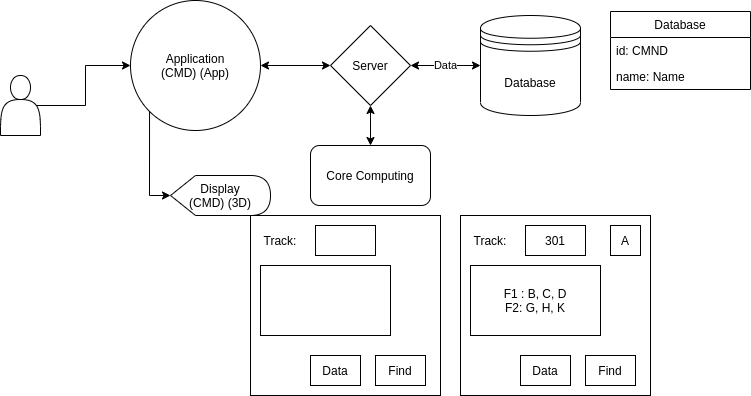

The diagram above was exported from draw.io. Its source (the exported page's mxGraphModel, read from the mxfile embedded in the PNG):
<mxGraphModel dx="1108" dy="521" grid="1" gridSize="10" guides="1" tooltips="1" connect="1" arrows="1" fold="1" page="1" pageScale="1" pageWidth="827" pageHeight="1169" math="0" shadow="0">
  <root>
    <mxCell id="WIyWlLk6GJQsqaUBKTNV-0" />
    <mxCell id="WIyWlLk6GJQsqaUBKTNV-1" parent="WIyWlLk6GJQsqaUBKTNV-0" />
    <mxCell id="bJM_hygzHNUX3sWeh3kL-9" value="" style="edgeStyle=orthogonalEdgeStyle;rounded=0;orthogonalLoop=1;jettySize=auto;html=1;exitX=0;exitY=1;exitDx=0;exitDy=0;entryX=0;entryY=0.5;entryDx=0;entryDy=0;entryPerimeter=0;" parent="WIyWlLk6GJQsqaUBKTNV-1" source="bJM_hygzHNUX3sWeh3kL-1" target="bJM_hygzHNUX3sWeh3kL-6" edge="1">
      <mxGeometry relative="1" as="geometry" />
    </mxCell>
    <mxCell id="bJM_hygzHNUX3sWeh3kL-1" value="Application&lt;br&gt;(CMD) (App)" style="ellipse;whiteSpace=wrap;html=1;aspect=fixed;" parent="WIyWlLk6GJQsqaUBKTNV-1" vertex="1">
      <mxGeometry x="160" y="105" width="130" height="130" as="geometry" />
    </mxCell>
    <mxCell id="bJM_hygzHNUX3sWeh3kL-4" value="Database" style="shape=datastore;whiteSpace=wrap;html=1;" parent="WIyWlLk6GJQsqaUBKTNV-1" vertex="1">
      <mxGeometry x="510" y="120" width="100" height="100" as="geometry" />
    </mxCell>
    <mxCell id="bJM_hygzHNUX3sWeh3kL-5" value="Core Computing" style="rounded=1;whiteSpace=wrap;html=1;" parent="WIyWlLk6GJQsqaUBKTNV-1" vertex="1">
      <mxGeometry x="340" y="250" width="120" height="60" as="geometry" />
    </mxCell>
    <mxCell id="bJM_hygzHNUX3sWeh3kL-6" value="Display&lt;br&gt;(CMD) (3D)" style="shape=display;whiteSpace=wrap;html=1;" parent="WIyWlLk6GJQsqaUBKTNV-1" vertex="1">
      <mxGeometry x="200" y="280" width="100" height="40" as="geometry" />
    </mxCell>
    <mxCell id="bJM_hygzHNUX3sWeh3kL-8" style="edgeStyle=orthogonalEdgeStyle;rounded=0;orthogonalLoop=1;jettySize=auto;html=1;exitX=0.9;exitY=0.5;exitDx=0;exitDy=0;exitPerimeter=0;entryX=0;entryY=0.5;entryDx=0;entryDy=0;" parent="WIyWlLk6GJQsqaUBKTNV-1" source="bJM_hygzHNUX3sWeh3kL-7" target="bJM_hygzHNUX3sWeh3kL-1" edge="1">
      <mxGeometry relative="1" as="geometry" />
    </mxCell>
    <mxCell id="bJM_hygzHNUX3sWeh3kL-7" value="" style="shape=actor;whiteSpace=wrap;html=1;" parent="WIyWlLk6GJQsqaUBKTNV-1" vertex="1">
      <mxGeometry x="30" y="180" width="40" height="60" as="geometry" />
    </mxCell>
    <mxCell id="bJM_hygzHNUX3sWeh3kL-10" value="Server" style="rhombus;whiteSpace=wrap;html=1;" parent="WIyWlLk6GJQsqaUBKTNV-1" vertex="1">
      <mxGeometry x="360" y="130" width="80" height="80" as="geometry" />
    </mxCell>
    <mxCell id="bJM_hygzHNUX3sWeh3kL-14" value="" style="endArrow=classic;startArrow=classic;html=1;entryX=0;entryY=0.5;entryDx=0;entryDy=0;exitX=1;exitY=0.5;exitDx=0;exitDy=0;" parent="WIyWlLk6GJQsqaUBKTNV-1" edge="1">
      <mxGeometry width="50" height="50" relative="1" as="geometry">
        <mxPoint x="290" y="170" as="sourcePoint" />
        <mxPoint x="360" y="170" as="targetPoint" />
      </mxGeometry>
    </mxCell>
    <mxCell id="bJM_hygzHNUX3sWeh3kL-15" value="Data" style="endArrow=classic;startArrow=classic;html=1;exitX=1;exitY=0.5;exitDx=0;exitDy=0;entryX=0;entryY=0.5;entryDx=0;entryDy=0;" parent="WIyWlLk6GJQsqaUBKTNV-1" source="bJM_hygzHNUX3sWeh3kL-10" target="bJM_hygzHNUX3sWeh3kL-4" edge="1">
      <mxGeometry width="50" height="50" relative="1" as="geometry">
        <mxPoint x="440" y="120" as="sourcePoint" />
        <mxPoint x="490" y="70" as="targetPoint" />
      </mxGeometry>
    </mxCell>
    <mxCell id="bJM_hygzHNUX3sWeh3kL-16" value="&lt;br&gt;" style="endArrow=classic;startArrow=classic;html=1;entryX=0.5;entryY=1;entryDx=0;entryDy=0;exitX=0.5;exitY=0;exitDx=0;exitDy=0;" parent="WIyWlLk6GJQsqaUBKTNV-1" source="bJM_hygzHNUX3sWeh3kL-5" target="bJM_hygzHNUX3sWeh3kL-10" edge="1">
      <mxGeometry width="50" height="50" relative="1" as="geometry">
        <mxPoint x="360" y="230" as="sourcePoint" />
        <mxPoint x="410" y="180" as="targetPoint" />
      </mxGeometry>
    </mxCell>
    <mxCell id="bJM_hygzHNUX3sWeh3kL-17" value="" style="rounded=0;whiteSpace=wrap;html=1;" parent="WIyWlLk6GJQsqaUBKTNV-1" vertex="1">
      <mxGeometry x="490" y="320" width="190" height="180" as="geometry" />
    </mxCell>
    <mxCell id="bJM_hygzHNUX3sWeh3kL-18" value="301" style="rounded=0;whiteSpace=wrap;html=1;" parent="WIyWlLk6GJQsqaUBKTNV-1" vertex="1">
      <mxGeometry x="555" y="330" width="60" height="30" as="geometry" />
    </mxCell>
    <mxCell id="bJM_hygzHNUX3sWeh3kL-19" value="Track:" style="text;html=1;strokeColor=none;fillColor=none;align=center;verticalAlign=middle;whiteSpace=wrap;rounded=0;" parent="WIyWlLk6GJQsqaUBKTNV-1" vertex="1">
      <mxGeometry x="500" y="335" width="40" height="20" as="geometry" />
    </mxCell>
    <mxCell id="bJM_hygzHNUX3sWeh3kL-20" value="Find" style="rounded=0;whiteSpace=wrap;html=1;" parent="WIyWlLk6GJQsqaUBKTNV-1" vertex="1">
      <mxGeometry x="615" y="460" width="50" height="30" as="geometry" />
    </mxCell>
    <mxCell id="bJM_hygzHNUX3sWeh3kL-21" value="F1 : B, C, D&lt;br&gt;F2: G, H, K" style="rounded=0;whiteSpace=wrap;html=1;" parent="WIyWlLk6GJQsqaUBKTNV-1" vertex="1">
      <mxGeometry x="500" y="370" width="130" height="70" as="geometry" />
    </mxCell>
    <mxCell id="bJM_hygzHNUX3sWeh3kL-22" value="" style="rounded=0;whiteSpace=wrap;html=1;" parent="WIyWlLk6GJQsqaUBKTNV-1" vertex="1">
      <mxGeometry x="280" y="320" width="190" height="180" as="geometry" />
    </mxCell>
    <mxCell id="bJM_hygzHNUX3sWeh3kL-23" value="" style="rounded=0;whiteSpace=wrap;html=1;" parent="WIyWlLk6GJQsqaUBKTNV-1" vertex="1">
      <mxGeometry x="345" y="330" width="60" height="30" as="geometry" />
    </mxCell>
    <mxCell id="bJM_hygzHNUX3sWeh3kL-24" value="Track:" style="text;html=1;strokeColor=none;fillColor=none;align=center;verticalAlign=middle;whiteSpace=wrap;rounded=0;" parent="WIyWlLk6GJQsqaUBKTNV-1" vertex="1">
      <mxGeometry x="290" y="335" width="40" height="20" as="geometry" />
    </mxCell>
    <mxCell id="bJM_hygzHNUX3sWeh3kL-25" value="Find" style="rounded=0;whiteSpace=wrap;html=1;" parent="WIyWlLk6GJQsqaUBKTNV-1" vertex="1">
      <mxGeometry x="405" y="460" width="50" height="30" as="geometry" />
    </mxCell>
    <mxCell id="bJM_hygzHNUX3sWeh3kL-26" value="" style="rounded=0;whiteSpace=wrap;html=1;" parent="WIyWlLk6GJQsqaUBKTNV-1" vertex="1">
      <mxGeometry x="290" y="370" width="130" height="70" as="geometry" />
    </mxCell>
    <mxCell id="bJM_hygzHNUX3sWeh3kL-28" value="Data" style="rounded=0;whiteSpace=wrap;html=1;" parent="WIyWlLk6GJQsqaUBKTNV-1" vertex="1">
      <mxGeometry x="340" y="460" width="50" height="30" as="geometry" />
    </mxCell>
    <mxCell id="bJM_hygzHNUX3sWeh3kL-29" value="Data" style="rounded=0;whiteSpace=wrap;html=1;" parent="WIyWlLk6GJQsqaUBKTNV-1" vertex="1">
      <mxGeometry x="550" y="460" width="50" height="30" as="geometry" />
    </mxCell>
    <mxCell id="bJM_hygzHNUX3sWeh3kL-30" value="Database" style="swimlane;fontStyle=0;childLayout=stackLayout;horizontal=1;startSize=26;fillColor=none;horizontalStack=0;resizeParent=1;resizeParentMax=0;resizeLast=0;collapsible=1;marginBottom=0;" parent="WIyWlLk6GJQsqaUBKTNV-1" vertex="1">
      <mxGeometry x="640" y="116" width="140" height="78" as="geometry" />
    </mxCell>
    <mxCell id="bJM_hygzHNUX3sWeh3kL-31" value="id: CMND" style="text;strokeColor=none;fillColor=none;align=left;verticalAlign=top;spacingLeft=4;spacingRight=4;overflow=hidden;rotatable=0;points=[[0,0.5],[1,0.5]];portConstraint=eastwest;" parent="bJM_hygzHNUX3sWeh3kL-30" vertex="1">
      <mxGeometry y="26" width="140" height="26" as="geometry" />
    </mxCell>
    <mxCell id="bJM_hygzHNUX3sWeh3kL-33" value="name: Name" style="text;strokeColor=none;fillColor=none;align=left;verticalAlign=top;spacingLeft=4;spacingRight=4;overflow=hidden;rotatable=0;points=[[0,0.5],[1,0.5]];portConstraint=eastwest;" parent="bJM_hygzHNUX3sWeh3kL-30" vertex="1">
      <mxGeometry y="52" width="140" height="26" as="geometry" />
    </mxCell>
    <mxCell id="bJM_hygzHNUX3sWeh3kL-34" value="A" style="rounded=0;whiteSpace=wrap;html=1;" parent="WIyWlLk6GJQsqaUBKTNV-1" vertex="1">
      <mxGeometry x="640" y="330" width="30" height="30" as="geometry" />
    </mxCell>
  </root>
</mxGraphModel>